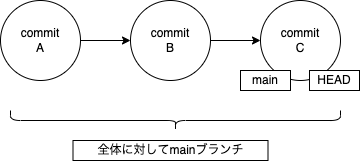

The diagram above was exported from draw.io. Its source (the exported page's mxGraphModel, read from the mxfile embedded in the PNG):
<mxGraphModel dx="452" dy="286" grid="1" gridSize="10" guides="1" tooltips="1" connect="1" arrows="1" fold="1" page="1" pageScale="1" pageWidth="827" pageHeight="1169" math="0" shadow="0">
  <root>
    <mxCell id="0" />
    <mxCell id="1" parent="0" />
    <mxCell id="5" style="edgeStyle=none;html=1;exitX=1;exitY=0.5;exitDx=0;exitDy=0;" edge="1" parent="1" source="2" target="3">
      <mxGeometry relative="1" as="geometry" />
    </mxCell>
    <mxCell id="2" value="commit&lt;br&gt;A" style="ellipse;whiteSpace=wrap;html=1;aspect=fixed;" vertex="1" parent="1">
      <mxGeometry x="80" y="20" width="80" height="80" as="geometry" />
    </mxCell>
    <mxCell id="6" style="edgeStyle=none;html=1;exitX=1;exitY=0.5;exitDx=0;exitDy=0;entryX=0;entryY=0.5;entryDx=0;entryDy=0;" edge="1" parent="1" source="3" target="4">
      <mxGeometry relative="1" as="geometry" />
    </mxCell>
    <mxCell id="3" value="commit&lt;br&gt;B" style="ellipse;whiteSpace=wrap;html=1;aspect=fixed;" vertex="1" parent="1">
      <mxGeometry x="210" y="20" width="80" height="80" as="geometry" />
    </mxCell>
    <mxCell id="4" value="commit&lt;br&gt;C" style="ellipse;whiteSpace=wrap;html=1;aspect=fixed;" vertex="1" parent="1">
      <mxGeometry x="340" y="20" width="80" height="80" as="geometry" />
    </mxCell>
    <mxCell id="8" value="main" style="rounded=0;whiteSpace=wrap;html=1;" vertex="1" parent="1">
      <mxGeometry x="320" y="90" width="50" height="20" as="geometry" />
    </mxCell>
    <mxCell id="9" value="HEAD" style="rounded=0;whiteSpace=wrap;html=1;" vertex="1" parent="1">
      <mxGeometry x="389" y="90" width="50" height="20" as="geometry" />
    </mxCell>
    <mxCell id="10" value="" style="shape=curlyBracket;whiteSpace=wrap;html=1;rounded=1;flipH=1;labelPosition=right;verticalLabelPosition=middle;align=left;verticalAlign=middle;rotation=90;" vertex="1" parent="1">
      <mxGeometry x="245" y="-25" width="20" height="330" as="geometry" />
    </mxCell>
    <mxCell id="11" value="全体に対してmainブランチ" style="rounded=0;whiteSpace=wrap;html=1;" vertex="1" parent="1">
      <mxGeometry x="152.5" y="160" width="195" height="20" as="geometry" />
    </mxCell>
  </root>
</mxGraphModel>